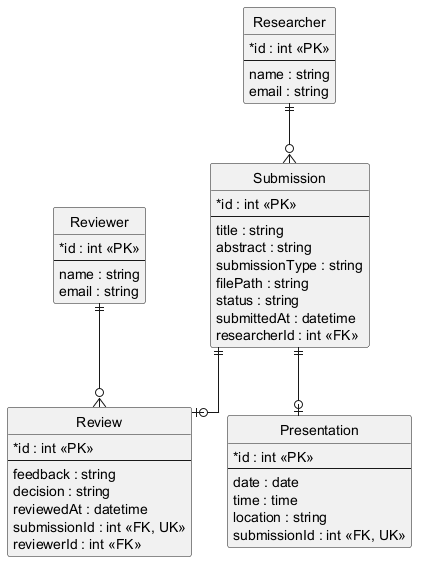

The diagram above was rendered by PlantUML. Its source (embedded in the PNG):
@startuml
hide circle
skinparam linetype ortho
skinparam shadowing false
skinparam classAttributeIconSize 0

entity "Researcher" as Researcher {
  * id : int <<PK>>
  --
  name : string
  email : string
}

entity "Submission" as Submission {
  * id : int <<PK>>
  --
  title : string
  abstract : string
  submissionType : string
  filePath : string
  status : string
  submittedAt : datetime
  researcherId : int <<FK>>
}

entity "Reviewer" as Reviewer {
  * id : int <<PK>>
  --
  name : string
  email : string
}

entity "Review" as Review {
  * id : int <<PK>>
  --
  feedback : string
  decision : string
  reviewedAt : datetime
  submissionId : int <<FK, UK>>
  reviewerId : int <<FK>>
}

entity "Presentation" as Presentation {
  * id : int <<PK>>
  --
  date : date
  time : time
  location : string
  submissionId : int <<FK, UK>>
}

Researcher ||--o{ Submission
Submission ||--o| Review
Reviewer ||--o{ Review
Submission ||--o| Presentation
@enduml